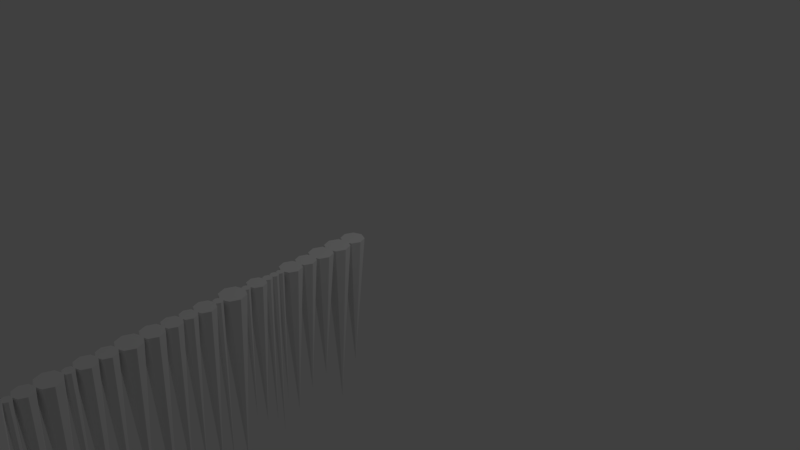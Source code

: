 # Source: James_Icicle_Line.blend  (saved by Blender 2.78.0; exported with 4.5.12 LTS)
import bpy
from mathutils import Matrix  # noqa: F401  (used for matrix-valued properties, if any)

bpy.ops.wm.read_factory_settings(use_empty=True)
scene = bpy.context.scene
scene.name = 'Scene'

# ---- collections
col_collection_1 = bpy.data.collections.new('Collection 1'); scene.collection.children.link(col_collection_1)

# ---- materials (node trees are filled in below, after node groups)
mat_material = bpy.data.materials.new('Material')
mat_material.alpha_threshold = 0.0
mat_material.use_transparent_shadow = False
mat_material.roughness = 0.5
mat_material.line_color = (0.0, 0.0, 0.0, 1.0)

# ---- material node trees

# ---- world
world_world = bpy.data.worlds.new('World'); scene.world = world_world
world_world.color = (0.05088, 0.05088, 0.05088)
world_world.use_sun_shadow = False
world_world.sun_shadow_jitter_overblur = 0.0
world_world.cycles.sampling_method = 'MANUAL'

# ---- cameras
cam_camera = bpy.data.cameras.new('Camera')
cam_camera.clip_end = 100.0
cam_camera.lens = 35.0
cam_camera.sensor_width = 32.0
cam_camera.sensor_height = 18.0
cam_camera.ortho_scale = 7.314
cam_camera.dof.focus_distance = 0.0
cam_camera.dof.aperture_fstop = 128.0

# ---- lights
light_lamp = bpy.data.lights.new('Lamp', 'POINT')
light_lamp.transmission_factor = 0.0
light_lamp.cutoff_distance = 30.0
light_lamp.energy = 100.0
light_lamp.shadow_buffer_clip_start = 1.001
light_lamp.shadow_soft_size = 0.1
light_lamp.shadow_maximum_resolution = 0.006
light_lamp.use_absolute_resolution = True

# ---- meshes
me_cube = bpy.data.meshes.new('Cube')
me_cube.from_pydata([(1.0, -1.0, 1.0), (2.1, -5.733, 1.569), (2.086, -5.395, 1.535), (2.103, -5.267, 1.513), (2.075, -5.736, 1.556), (2.107, -5.447, 1.535), (2.152, -5.703, 1.556), (2.0, -5.117, 1.495), (2.185, -5.626, 1.556), (2.086, -5.499, 1.535), (2.152, -5.548, 1.556), (2.07, -5.346, 1.513), (2.075, -5.516, 1.556), (2.033, -5.521, 1.535), (1.997, -5.548, 1.556), (2.07, -5.188, 1.513), (1.965, -5.626, 1.556), (2.017, -4.986, 1.479), (1.997, -5.703, 1.556), (2.075, -5.626, -0.07584), (1.987, -5.147, 1.495), (2.033, -5.374, 1.535), (1.992, -5.378, 1.513), (1.981, -5.395, 1.535), (1.996, -4.784, 1.455), (1.96, -5.447, 1.535), (1.987, -5.086, 1.495), (1.981, -5.499, 1.535), (2.033, -5.447, -0.1131), (1.991, -5.051, 1.479), (1.992, -5.156, 1.513), (1.957, -5.16, 1.495), (1.913, -5.188, 1.513), (1.991, -4.922, 1.479), (1.88, -5.267, 1.513), (1.894, -4.617, 1.435), (1.913, -5.346, 1.513), (1.992, -5.267, -0.4554), (1.962, -4.867, 1.455), (1.957, -5.074, 1.495), (1.926, -5.077, 1.479), (1.926, -5.086, 1.495), (1.962, -4.701, 1.455), (1.914, -5.117, 1.495), (1.907, -4.466, 1.417), (1.926, -5.147, 1.495), (1.957, -5.117, -0.05722), (1.879, -4.655, 1.435), (1.926, -4.896, 1.479), (1.879, -4.901, 1.455), (1.862, -4.922, 1.479), (1.879, -4.579, 1.435), (1.836, -4.986, 1.479), (1.856, -4.273, 1.394), (1.862, -5.051, 1.479), (1.926, -4.986, -0.42), (1.877, -4.538, 1.417), (1.879, -4.667, 1.455), (1.841, -4.671, 1.435), (1.796, -4.701, 1.455), (1.877, -4.393, 1.417), (1.762, -4.784, 1.455), (1.835, -4.06, 1.368), (1.796, -4.867, 1.455), (1.879, -4.784, -0.478), (1.828, -4.341, 1.394), (1.841, -4.564, 1.435), (1.805, -4.568, 1.417), (1.803, -4.579, 1.435), (1.828, -4.206, 1.394), (1.787, -4.617, 1.435), (1.771, -3.828, 1.34), (1.803, -4.655, 1.435), (1.841, -4.617, -0.2702), (1.799, -4.148, 1.368), (1.805, -4.364, 1.417), (1.761, -4.369, 1.394), (1.733, -4.393, 1.417), (1.799, -3.972, 1.368), (1.703, -4.466, 1.417), (1.709, -3.62, 1.315), (1.733, -4.538, 1.417), (1.805, -4.466, -0.5504), (1.737, -3.908, 1.34), (1.761, -4.178, 1.394), (1.711, -4.184, 1.368), (1.693, -4.206, 1.394), (1.737, -3.748, 1.34), (1.665, -4.273, 1.394), (1.653, -3.439, 1.293), (1.693, -4.341, 1.394), (1.761, -4.273, -0.3165), (1.68, -3.691, 1.315), (1.711, -3.935, 1.368), (1.657, -3.942, 1.34), (1.623, -3.972, 1.368), (1.68, -3.549, 1.315), (1.587, -4.06, 1.368), (1.631, -3.249, 1.27), (1.623, -4.148, 1.368), (1.711, -4.06, -0.2678), (1.628, -3.5, 1.293), (1.657, -3.715, 1.34), (1.609, -3.721, 1.315), (1.577, -3.748, 1.34), (1.628, -3.378, 1.293), (1.544, -3.828, 1.34), (1.536, -3.095, 1.252), (1.577, -3.908, 1.34), (1.657, -3.828, -0.6488), (1.599, -3.326, 1.27), (1.609, -3.52, 1.315), (1.567, -3.525, 1.293), (1.538, -3.549, 1.315), (1.599, -3.172, 1.27), (1.509, -3.62, 1.315), (1.58, -2.915, 1.23), (1.538, -3.691, 1.315), (1.609, -3.62, -0.4438), (1.522, -3.13, 1.252), (1.567, -3.352, 1.293), (1.523, -3.357, 1.27), (1.506, -3.378, 1.293), (1.522, -3.06, 1.252), (1.48, -3.439, 1.293), (1.448, -2.741, 1.209), (1.506, -3.5, 1.293), (1.567, -3.439, -0.3772), (1.541, -3.011, 1.23), (1.523, -3.14, 1.27), (1.487, -3.144, 1.252), (1.446, -3.172, 1.27), (1.541, -2.819, 1.23), (1.414, -3.249, 1.27), (1.473, -2.601, 1.193), (1.446, -3.326, 1.27), (1.523, -3.249, -0.5845), (1.435, -2.772, 1.209), (1.487, -3.046, 1.252), (1.445, -3.05, 1.23), (1.452, -3.06, 1.252), (1.435, -2.711, 1.209), (1.437, -3.095, 1.252), (1.388, -2.455, 1.175), (1.452, -3.13, 1.252), (1.487, -3.095, -0.6593), (1.443, -2.673, 1.193), (1.445, -2.779, 1.23), (1.405, -2.784, 1.209), (1.349, -2.819, 1.23), (1.443, -2.53, 1.193), (1.31, -2.915, 1.23), (1.362, -2.361, 1.164), (1.349, -3.011, 1.23), (1.445, -2.915, -0.6786), (1.374, -2.49, 1.175), (1.405, -2.698, 1.209), (1.372, -2.702, 1.193), (1.374, -2.711, 1.209), (1.374, -2.419, 1.175), (1.362, -2.741, 1.209), (1.337, -2.278, 1.154), (1.374, -2.772, 1.209), (1.405, -2.741, -0.2954), (1.349, -2.393, 1.164), (1.372, -2.501, 1.193), (1.338, -2.505, 1.175), (1.301, -2.53, 1.193), (1.349, -2.328, 1.164), (1.272, -2.601, 1.193), (1.381, -2.122, 1.135), (1.301, -2.673, 1.193), (1.372, -2.601, -0.4348), (1.325, -2.306, 1.154), (1.338, -2.404, 1.175), (1.316, -2.407, 1.164), (1.302, -2.419, 1.175), (1.325, -2.249, 1.154), (1.288, -2.455, 1.175), (1.32, -1.897, 1.108), (1.302, -2.49, 1.175), (1.338, -2.455, -0.5391), (1.345, -2.207, 1.135), (1.316, -2.315, 1.164), (1.297, -2.317, 1.154), (1.284, -2.328, 1.164), (1.345, -2.037, 1.135), (1.27, -2.361, 1.164), (1.286, -1.66, 1.079), (1.284, -2.393, 1.164), (1.316, -2.361, -0.7409), (1.287, -1.976, 1.108), (1.297, -2.238, 1.154), (1.261, -2.242, 1.135), (1.269, -2.249, 1.154), (1.287, -1.819, 1.108), (1.257, -2.278, 1.154), (1.231, -1.394, 1.047), (1.269, -2.306, 1.154), (1.297, -2.278, -0.3823), (1.247, -1.754, 1.079), (1.261, -2.002, 1.135), (1.209, -2.008, 1.108), (1.176, -2.037, 1.135), (1.247, -1.566, 1.079), (1.141, -2.122, 1.135), (1.161, -1.131, 1.016), (1.176, -2.207, 1.135), (1.261, -2.122, -0.6144), (1.19, -1.493, 1.047), (1.209, -1.786, 1.108), (1.153, -1.793, 1.079), (1.13, -1.819, 1.108), (1.19, -1.295, 1.047), (1.098, -1.897, 1.108), (1.13, -1.976, 1.108), (1.209, -1.897, -0.4765), (1.123, -1.223, 1.016), (1.153, -1.527, 1.079), (1.092, -1.534, 1.047), (1.059, -1.566, 1.079), (1.123, -1.039, 1.016), (1.02, -1.66, 1.079), (1.059, -1.754, 1.079), (1.153, -1.66, -0.4358), (1.092, -1.254, 1.047), (1.03, -1.261, 1.016), (0.9927, -1.295, 1.047), (0.9517, -1.394, 1.047), (0.9927, -1.493, 1.047), (1.092, -1.394, -0.9137), (1.03, -1.001, 1.016), (0.9382, -1.039, 1.016), (0.9001, -1.131, 1.016), (0.9382, -1.223, 1.016), (1.03, -1.131, -0.5719)], [(0, 1)], [(21, 28, 23), (33, 55, 48), (4, 19, 6), (11, 37, 3), (29, 55, 17), (6, 19, 8), (60, 82, 75), (9, 28, 5), (8, 19, 10), (2, 28, 21), (20, 46, 7), (10, 19, 12), (15, 37, 30), (3, 37, 15), (12, 19, 14), (22, 37, 11), (13, 28, 9), (14, 19, 16), (30, 37, 32), (51, 73, 66), (16, 19, 18), (17, 55, 33), (5, 28, 2), (18, 19, 4), (4, 6, 8, 10, 12, 14, 16, 18), (26, 46, 39), (23, 28, 25), (38, 64, 24), (23, 25, 27, 13, 9, 5, 2, 21), (25, 28, 27), (24, 64, 42), (40, 55, 29), (27, 28, 13), (39, 46, 41), (31, 46, 20), (32, 37, 34), (48, 55, 50), (47, 73, 35), (34, 37, 36), (42, 64, 57), (7, 46, 26), (36, 37, 22), (30, 32, 34, 36, 22, 11, 3, 15), (69, 91, 84), (41, 46, 43), (57, 64, 59), (7, 26, 39, 41, 43, 45, 31, 20), (43, 46, 45), (35, 73, 51), (49, 64, 38), (45, 46, 31), (56, 82, 44), (78, 100, 93), (50, 55, 52), (66, 73, 68), (48, 50, 52, 54, 40, 29, 17, 33), (52, 55, 54), (44, 82, 60), (58, 73, 47), (54, 55, 40), (65, 91, 53), (87, 109, 102), (59, 64, 61), (75, 82, 77), (57, 59, 61, 63, 49, 38, 24, 42), (61, 64, 63), (53, 91, 69), (67, 82, 56), (63, 64, 49), (74, 100, 62), (96, 118, 111), (68, 73, 70), (84, 91, 86), (66, 68, 70, 72, 58, 47, 35, 51), (70, 73, 72), (62, 100, 78), (76, 91, 65), (72, 73, 58), (83, 109, 71), (105, 127, 120), (77, 82, 79), (93, 100, 95), (75, 77, 79, 81, 67, 56, 44, 60), (79, 82, 81), (71, 109, 87), (85, 100, 74), (81, 82, 67), (92, 118, 80), (114, 136, 129), (86, 91, 88), (102, 109, 104), (84, 86, 88, 90, 76, 65, 53, 69), (88, 91, 90), (80, 118, 96), (94, 109, 83), (90, 91, 76), (101, 127, 89), (123, 145, 138), (95, 100, 97), (111, 118, 113), (93, 95, 97, 99, 85, 74, 62, 78), (97, 100, 99), (89, 127, 105), (103, 118, 92), (99, 100, 85), (110, 136, 98), (132, 154, 147), (104, 109, 106), (120, 127, 122), (102, 104, 106, 108, 94, 83, 71, 87), (106, 109, 108), (98, 136, 114), (112, 127, 101), (108, 109, 94), (119, 145, 107), (141, 163, 156), (113, 118, 115), (129, 136, 131), (111, 113, 115, 117, 103, 92, 80, 96), (115, 118, 117), (107, 145, 123), (121, 136, 110), (117, 118, 103), (128, 154, 116), (150, 172, 165), (122, 127, 124), (138, 145, 140), (120, 122, 124, 126, 112, 101, 89, 105), (124, 127, 126), (116, 154, 132), (130, 145, 119), (126, 127, 112), (137, 163, 125), (159, 181, 174), (131, 136, 133), (147, 154, 149), (129, 131, 133, 135, 121, 110, 98, 114), (133, 136, 135), (125, 163, 141), (139, 154, 128), (135, 136, 121), (146, 172, 134), (168, 190, 183), (140, 145, 142), (156, 163, 158), (138, 140, 142, 144, 130, 119, 107, 123), (142, 145, 144), (134, 172, 150), (148, 163, 137), (144, 145, 130), (155, 181, 143), (177, 199, 192), (149, 154, 151), (165, 172, 167), (147, 149, 151, 153, 139, 128, 116, 132), (151, 154, 153), (143, 181, 159), (157, 172, 146), (153, 154, 139), (164, 190, 152), (186, 208, 201), (158, 163, 160), (174, 181, 176), (156, 158, 160, 162, 148, 137, 125, 141), (160, 163, 162), (152, 190, 168), (166, 181, 155), (162, 163, 148), (173, 199, 161), (195, 216, 210), (167, 172, 169), (183, 190, 185), (165, 167, 169, 171, 157, 146, 134, 150), (169, 172, 171), (161, 199, 177), (175, 190, 164), (171, 172, 157), (182, 208, 170), (204, 224, 218), (176, 181, 178), (192, 199, 194), (174, 176, 178, 180, 166, 155, 143, 159), (178, 181, 180), (170, 208, 186), (184, 199, 173), (180, 181, 166), (191, 216, 179), (213, 230, 225), (185, 190, 187), (201, 208, 203), (183, 185, 187, 189, 175, 164, 152, 168), (187, 190, 189), (179, 216, 195), (193, 208, 182), (189, 190, 175), (200, 224, 188), (221, 235, 231), (194, 199, 196), (210, 216, 212), (192, 194, 196, 198, 184, 173, 161, 177), (196, 199, 198), (188, 224, 204), (202, 216, 191), (198, 199, 184), (209, 230, 197), (203, 208, 205), (218, 224, 220), (201, 203, 205, 207, 193, 182, 170, 186), (205, 208, 207), (197, 230, 213), (211, 224, 200), (207, 208, 193), (217, 235, 206), (212, 216, 214), (225, 230, 227), (210, 212, 214, 215, 202, 191, 179, 195), (214, 216, 215), (206, 235, 221), (219, 230, 209), (215, 216, 202), (220, 224, 222), (231, 235, 232), (218, 220, 222, 223, 211, 200, 188, 204), (222, 224, 223), (226, 235, 217), (223, 224, 211), (227, 230, 228), (225, 227, 228, 229, 219, 209, 197, 213), (228, 230, 229), (229, 230, 219), (232, 235, 233), (231, 232, 233, 234, 226, 217, 206, 221), (233, 235, 234), (234, 235, 226)])
me_cube.materials.append(mat_material)
me_cube.use_remesh_preserve_volume = False
me_cube.use_remesh_preserve_attributes = False
me_cube.use_mirror_vertex_groups = False
me_cube.update()

# ---- objects
ob_cube = bpy.data.objects.new('Cube', me_cube)
ob_lamp = bpy.data.objects.new('Lamp', light_lamp)
ob_camera = bpy.data.objects.new('Camera', cam_camera)

# ---- transforms, parenting, visibility, modifiers, constraints
ob_cube.location = (0.0, 0.0, 0.0)
ob_cube.lock_rotations_4d = False
ob_cube.empty_display_type = 'ARROWS'
ob_cube.lineart.crease_threshold = 0.0
ob_lamp.location = (4.076, 1.005, 5.904)
ob_lamp.rotation_euler = (0.6503, 0.05522, 1.866)
ob_lamp.lock_rotations_4d = False
ob_lamp.empty_display_type = 'ARROWS'
ob_lamp.color = (0.0, 0.0, 0.0, 0.0)
ob_lamp.lineart.crease_threshold = 0.0
ob_camera.location = (7.481, -6.508, 5.344)
ob_camera.rotation_euler = (1.109, 0.0, 0.8149)
ob_camera.lock_rotations_4d = False
ob_camera.empty_display_type = 'ARROWS'
ob_camera.color = (0.0, 0.0, 0.0, 0.0)
ob_camera.display_type = 'WIRE'
ob_camera.lineart.crease_threshold = 0.0

# ---- collection membership
col_collection_1.objects.link(ob_cube)
col_collection_1.objects.link(ob_lamp)
col_collection_1.objects.link(ob_camera)

# ---- scene / render settings (as saved in the file)
scene.camera = ob_camera
scene.frame_start = 1; scene.frame_end = 250; scene.frame_set(1)
scene.render.engine = 'BLENDER_EEVEE_NEXT'
scene.render.resolution_percentage = 50
scene.render.dither_intensity = 0.0
scene.cycles.use_denoising = False
scene.cycles.samples = 128
scene.cycles.sampling_pattern = 'TABULATED_SOBOL'
scene.cycles.light_sampling_threshold = 0.0
scene.cycles.use_adaptive_sampling = False
scene.cycles.use_light_tree = False
scene.cycles.blur_glossy = 0.0
scene.cycles.sample_clamp_indirect = 0.0
scene.view_settings.view_transform = 'Standard'
bpy.context.view_layer.update()
